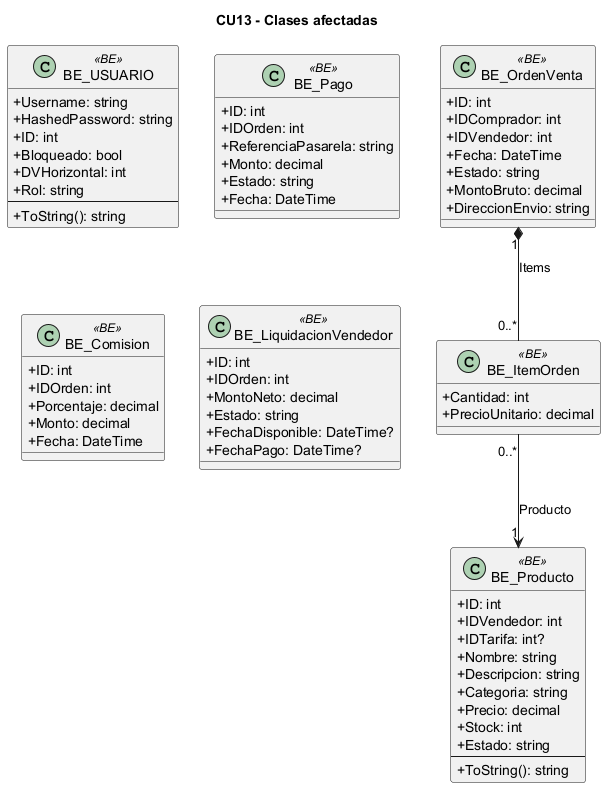

The diagram above was rendered by PlantUML. Its source (embedded in the PNG):
@startuml
skinparam classAttributeIconSize 0
title CU13 - Clases afectadas
class "BE_USUARIO" as BE_USUARIO <<BE>> {
  +Username: string
  +HashedPassword: string
  +ID: int
  +Bloqueado: bool
  +DVHorizontal: int
  +Rol: string
  --
  +ToString(): string
}
class "BE_Producto" as BE_Producto <<BE>> {
  +ID: int
  +IDVendedor: int
  +IDTarifa: int?
  +Nombre: string
  +Descripcion: string
  +Categoria: string
  +Precio: decimal
  +Stock: int
  +Estado: string
  --
  +ToString(): string
}
class "BE_OrdenVenta" as BE_OrdenVenta <<BE>> {
  +ID: int
  +IDComprador: int
  +IDVendedor: int
  +Fecha: DateTime
  +Estado: string
  +MontoBruto: decimal
  +DireccionEnvio: string
}
class "BE_ItemOrden" as BE_ItemOrden <<BE>> {
  +Cantidad: int
  +PrecioUnitario: decimal
}
class "BE_Pago" as BE_Pago <<BE>> {
  +ID: int
  +IDOrden: int
  +ReferenciaPasarela: string
  +Monto: decimal
  +Estado: string
  +Fecha: DateTime
}
class "BE_Comision" as BE_Comision <<BE>> {
  +ID: int
  +IDOrden: int
  +Porcentaje: decimal
  +Monto: decimal
  +Fecha: DateTime
}
class "BE_LiquidacionVendedor" as BE_LiquidacionVendedor <<BE>> {
  +ID: int
  +IDOrden: int
  +MontoNeto: decimal
  +Estado: string
  +FechaDisponible: DateTime?
  +FechaPago: DateTime?
}
BE_OrdenVenta "1" *-- "0..*" BE_ItemOrden : Items
BE_ItemOrden "0..*" --> "1" BE_Producto : Producto
@enduml